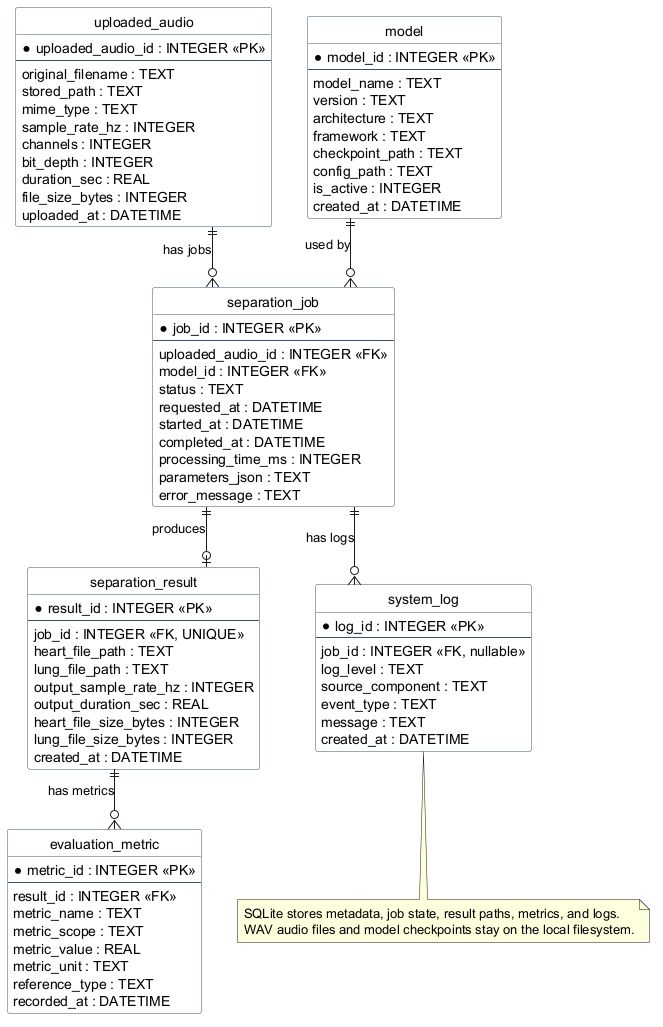

The diagram above was rendered by PlantUML. Its source (embedded in the PNG):
@startuml
' Entity Relationship Diagram.
' Suggested LaTeX placement: landscape page because the schema has several related entities.

hide circle
skinparam linetype ortho
skinparam shadowing false
skinparam class {
  BackgroundColor #FDFDFD
  BorderColor #3B5268
}

entity "uploaded_audio" as uploaded_audio {
  * uploaded_audio_id : INTEGER <<PK>>
  --
  original_filename : TEXT
  stored_path : TEXT
  mime_type : TEXT
  sample_rate_hz : INTEGER
  channels : INTEGER
  bit_depth : INTEGER
  duration_sec : REAL
  file_size_bytes : INTEGER
  uploaded_at : DATETIME
}

entity "model" as model {
  * model_id : INTEGER <<PK>>
  --
  model_name : TEXT
  version : TEXT
  architecture : TEXT
  framework : TEXT
  checkpoint_path : TEXT
  config_path : TEXT
  is_active : INTEGER
  created_at : DATETIME
}

entity "separation_job" as separation_job {
  * job_id : INTEGER <<PK>>
  --
  uploaded_audio_id : INTEGER <<FK>>
  model_id : INTEGER <<FK>>
  status : TEXT
  requested_at : DATETIME
  started_at : DATETIME
  completed_at : DATETIME
  processing_time_ms : INTEGER
  parameters_json : TEXT
  error_message : TEXT
}

entity "separation_result" as separation_result {
  * result_id : INTEGER <<PK>>
  --
  job_id : INTEGER <<FK, UNIQUE>>
  heart_file_path : TEXT
  lung_file_path : TEXT
  output_sample_rate_hz : INTEGER
  output_duration_sec : REAL
  heart_file_size_bytes : INTEGER
  lung_file_size_bytes : INTEGER
  created_at : DATETIME
}

entity "evaluation_metric" as evaluation_metric {
  * metric_id : INTEGER <<PK>>
  --
  result_id : INTEGER <<FK>>
  metric_name : TEXT
  metric_scope : TEXT
  metric_value : REAL
  metric_unit : TEXT
  reference_type : TEXT
  recorded_at : DATETIME
}

entity "system_log" as system_log {
  * log_id : INTEGER <<PK>>
  --
  job_id : INTEGER <<FK, nullable>>
  log_level : TEXT
  source_component : TEXT
  event_type : TEXT
  message : TEXT
  created_at : DATETIME
}

uploaded_audio ||--o{ separation_job : "has jobs"
model ||--o{ separation_job : "used by"
separation_job ||--o| separation_result : "produces"
separation_result ||--o{ evaluation_metric : "has metrics"
separation_job ||--o{ system_log : "has logs"

note bottom
  SQLite stores metadata, job state, result paths, metrics, and logs.
  WAV audio files and model checkpoints stay on the local filesystem.
end note

@enduml